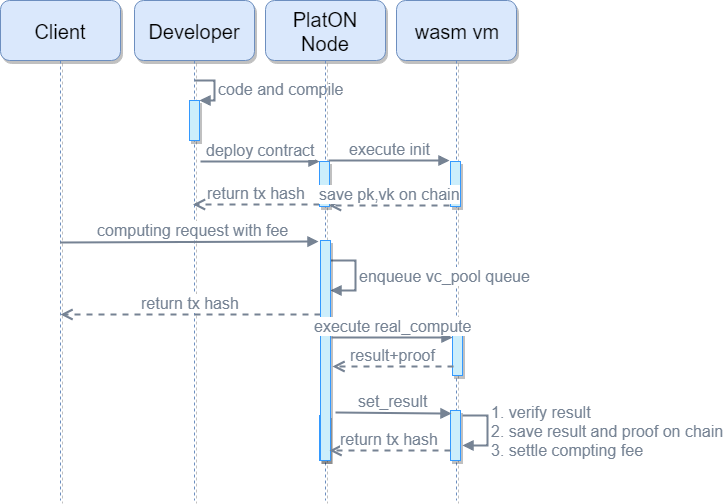

The diagram above was exported from draw.io. Its source (the exported page's mxGraphModel, read from the mxfile embedded in the PNG):
<mxGraphModel dx="1064" dy="496" grid="1" gridSize="10" guides="1" tooltips="1" connect="1" arrows="1" fold="1" page="1" pageScale="1" pageWidth="827" pageHeight="1169" math="0" shadow="0">
  <root>
    <mxCell id="0" />
    <mxCell id="1" parent="0" />
    <mxCell id="2" value="Client" style="shape=umlLifeline;perimeter=lifelinePerimeter;whiteSpace=wrap;html=1;container=1;collapsible=0;recursiveResize=0;outlineConnect=0;shadow=1;comic=0;strokeColor=#6c8ebf;fillColor=#dae8fc;fontSize=20;align=center;gradientColor=none;rounded=1;size=60;" vertex="1" parent="1">
      <mxGeometry x="20" y="20" width="120" height="500" as="geometry" />
    </mxCell>
    <mxCell id="3" value="Developer" style="shape=umlLifeline;perimeter=lifelinePerimeter;whiteSpace=wrap;html=1;container=1;collapsible=0;recursiveResize=0;outlineConnect=0;shadow=1;comic=0;strokeColor=#6c8ebf;fillColor=#dae8fc;fontSize=20;align=center;gradientColor=none;rounded=1;size=60;" vertex="1" parent="1">
      <mxGeometry x="154" y="20" width="120" height="500" as="geometry" />
    </mxCell>
    <mxCell id="4" value="" style="html=1;points=[];perimeter=orthogonalPerimeter;shadow=1;comic=0;strokeColor=#3399FF;fillColor=#CCEEFB;fontSize=16;fontColor=#768394;align=center;" vertex="1" parent="3">
      <mxGeometry x="55" y="100" width="10" height="40" as="geometry" />
    </mxCell>
    <mxCell id="5" value="code and compile" style="edgeStyle=orthogonalEdgeStyle;html=1;align=left;spacingLeft=2;endArrow=block;rounded=0;entryX=1;entryY=0;strokeColor=#768394;strokeWidth=2;fontSize=16;fontColor=#768394;" edge="1" parent="3" target="4">
      <mxGeometry relative="1" as="geometry">
        <mxPoint x="60" y="80" as="sourcePoint" />
        <Array as="points">
          <mxPoint x="80" y="80" />
        </Array>
      </mxGeometry>
    </mxCell>
    <mxCell id="6" value="wasm vm" style="shape=umlLifeline;perimeter=lifelinePerimeter;whiteSpace=wrap;html=1;container=1;collapsible=0;recursiveResize=0;outlineConnect=0;shadow=1;comic=0;strokeColor=#6c8ebf;fillColor=#dae8fc;fontSize=20;align=center;gradientColor=none;rounded=1;size=60;" vertex="1" parent="1">
      <mxGeometry x="416" y="20" width="120" height="500" as="geometry" />
    </mxCell>
    <mxCell id="7" value="" style="html=1;points=[];perimeter=orthogonalPerimeter;shadow=1;comic=0;strokeColor=#3399FF;fillColor=#CCEEFB;fontSize=18;fontColor=#768394;align=center;" vertex="1" parent="6">
      <mxGeometry x="54" y="161" width="10" height="45" as="geometry" />
    </mxCell>
    <mxCell id="8" value="" style="html=1;points=[];perimeter=orthogonalPerimeter;shadow=1;comic=0;strokeColor=#3399FF;fillColor=#CCEEFB;fontSize=18;fontColor=#768394;align=center;" vertex="1" parent="6">
      <mxGeometry x="56" y="330" width="10" height="45" as="geometry" />
    </mxCell>
    <mxCell id="9" value="" style="html=1;points=[];perimeter=orthogonalPerimeter;shadow=1;comic=0;strokeColor=#3399FF;fillColor=#CCEEFB;gradientColor=none;fontSize=16;fontColor=#768394;align=center;" vertex="1" parent="6">
      <mxGeometry x="54" y="410" width="10" height="50" as="geometry" />
    </mxCell>
    <mxCell id="10" value="computing request with fee" style="html=1;verticalAlign=bottom;endArrow=block;strokeColor=#768394;strokeWidth=2;fontSize=16;fontColor=#768394;entryX=-0.2;entryY=0.005;entryDx=0;entryDy=0;entryPerimeter=0;" edge="1" target="22" parent="1">
      <mxGeometry x="0.0323" width="80" relative="1" as="geometry">
        <mxPoint x="79.5" y="262" as="sourcePoint" />
        <mxPoint x="210" y="262" as="targetPoint" />
        <mxPoint as="offset" />
      </mxGeometry>
    </mxCell>
    <mxCell id="11" value="deploy contract" style="html=1;verticalAlign=bottom;endArrow=block;entryX=0;entryY=0;strokeColor=#768394;strokeWidth=2;fontSize=16;fontColor=#768394;" edge="1" target="14" parent="1">
      <mxGeometry relative="1" as="geometry">
        <mxPoint x="220" y="181" as="sourcePoint" />
      </mxGeometry>
    </mxCell>
    <mxCell id="12" value="return tx hash" style="html=1;verticalAlign=bottom;endArrow=open;dashed=1;endSize=8;exitX=0;exitY=0.95;strokeColor=#768394;strokeWidth=2;fontSize=16;fontColor=#768394;" edge="1" source="14" parent="1">
      <mxGeometry relative="1" as="geometry">
        <mxPoint x="212.5" y="224" as="targetPoint" />
      </mxGeometry>
    </mxCell>
    <mxCell id="13" value="PlatON Node" style="shape=umlLifeline;perimeter=lifelinePerimeter;whiteSpace=wrap;html=1;container=1;collapsible=0;recursiveResize=0;outlineConnect=0;shadow=1;comic=0;strokeColor=#6c8ebf;fillColor=#dae8fc;fontSize=20;align=center;gradientColor=none;rounded=1;size=60;" vertex="1" parent="1">
      <mxGeometry x="285" y="20" width="120" height="500" as="geometry" />
    </mxCell>
    <mxCell id="14" value="" style="html=1;points=[];perimeter=orthogonalPerimeter;shadow=1;comic=0;strokeColor=#3399FF;fillColor=#CCEEFB;fontSize=18;fontColor=#768394;align=center;" vertex="1" parent="13">
      <mxGeometry x="54" y="161" width="10" height="45" as="geometry" />
    </mxCell>
    <mxCell id="15" value="" style="html=1;points=[];perimeter=orthogonalPerimeter;shadow=1;comic=0;strokeColor=#3399FF;fillColor=#CCEEFB;fontSize=18;fontColor=#768394;align=center;" vertex="1" parent="13">
      <mxGeometry x="54" y="415" width="10" height="45" as="geometry" />
    </mxCell>
    <mxCell id="16" value="execute init" style="html=1;verticalAlign=bottom;endArrow=block;strokeColor=#768394;strokeWidth=2;fontSize=16;fontColor=#768394;exitX=0.9;exitY=-0.022;exitDx=0;exitDy=0;exitPerimeter=0;" edge="1" source="14" parent="1">
      <mxGeometry relative="1" as="geometry">
        <mxPoint x="346" y="180" as="sourcePoint" />
        <mxPoint x="469" y="180" as="targetPoint" />
      </mxGeometry>
    </mxCell>
    <mxCell id="17" value="save pk,vk on chain" style="html=1;verticalAlign=bottom;endArrow=open;dashed=1;endSize=8;strokeColor=#768394;strokeWidth=2;fontSize=16;fontColor=#768394;" edge="1" parent="1">
      <mxGeometry relative="1" as="geometry">
        <mxPoint x="348.5" y="225" as="targetPoint" />
        <mxPoint x="469" y="225" as="sourcePoint" />
      </mxGeometry>
    </mxCell>
    <mxCell id="18" value="return tx hash" style="html=1;verticalAlign=bottom;endArrow=open;dashed=1;endSize=8;exitX=0;exitY=0.336;strokeColor=#768394;strokeWidth=2;fontSize=16;fontColor=#768394;exitDx=0;exitDy=0;exitPerimeter=0;" edge="1" source="22" parent="1">
      <mxGeometry relative="1" as="geometry">
        <mxPoint x="80" y="334" as="targetPoint" />
        <mxPoint x="206.5" y="334" as="sourcePoint" />
      </mxGeometry>
    </mxCell>
    <mxCell id="19" value="enqueue vc_pool queue" style="edgeStyle=orthogonalEdgeStyle;html=1;align=left;spacingLeft=2;endArrow=block;rounded=0;strokeColor=#768394;strokeWidth=2;fontSize=16;fontColor=#768394;" edge="1" parent="1">
      <mxGeometry relative="1" as="geometry">
        <mxPoint x="350" y="280" as="sourcePoint" />
        <Array as="points">
          <mxPoint x="375" y="280" />
          <mxPoint x="375" y="310" />
          <mxPoint x="350" y="310" />
        </Array>
        <mxPoint x="350" y="310" as="targetPoint" />
      </mxGeometry>
    </mxCell>
    <mxCell id="20" value="result+proof" style="html=1;verticalAlign=bottom;endArrow=open;dashed=1;endSize=8;exitX=0.1;exitY=0.811;strokeColor=#768394;strokeWidth=2;fontSize=16;fontColor=#768394;exitDx=0;exitDy=0;exitPerimeter=0;" edge="1" source="8" parent="1">
      <mxGeometry relative="1" as="geometry">
        <mxPoint x="352" y="386" as="targetPoint" />
        <mxPoint x="334.5" y="400" as="sourcePoint" />
      </mxGeometry>
    </mxCell>
    <mxCell id="21" value="set_result" style="html=1;verticalAlign=bottom;endArrow=block;strokeColor=#768394;strokeWidth=2;fontSize=16;fontColor=#768394;entryX=0.1;entryY=0.05;entryDx=0;entryDy=0;entryPerimeter=0;" edge="1" target="9" parent="1">
      <mxGeometry relative="1" as="geometry">
        <mxPoint x="355" y="432" as="sourcePoint" />
        <mxPoint x="471" y="428" as="targetPoint" />
      </mxGeometry>
    </mxCell>
    <mxCell id="22" value="" style="html=1;points=[];perimeter=orthogonalPerimeter;shadow=1;comic=0;strokeColor=#3399FF;fillColor=#CCEEFB;fontSize=18;fontColor=#768394;align=center;" vertex="1" parent="1">
      <mxGeometry x="340" y="260" width="10" height="220" as="geometry" />
    </mxCell>
    <mxCell id="23" value="execute real_compute" style="html=1;verticalAlign=bottom;endArrow=block;strokeColor=#768394;strokeWidth=2;fontSize=16;fontColor=#768394;exitX=1.1;exitY=0.441;exitDx=0;exitDy=0;exitPerimeter=0;" edge="1" source="22" target="8" parent="1">
      <mxGeometry relative="1" as="geometry">
        <mxPoint x="89.66666666666652" y="640.6666666666667" as="sourcePoint" />
        <mxPoint x="481" y="641" as="targetPoint" />
      </mxGeometry>
    </mxCell>
    <mxCell id="24" value="1. verify result&lt;br&gt;2. save result and proof on chain&lt;br&gt;3. settle compting fee&lt;br&gt;" style="edgeStyle=orthogonalEdgeStyle;html=1;align=left;spacingLeft=2;endArrow=block;rounded=0;strokeColor=#768394;strokeWidth=2;fontSize=16;fontColor=#768394;" edge="1" parent="1">
      <mxGeometry relative="1" as="geometry">
        <mxPoint x="482" y="435" as="sourcePoint" />
        <Array as="points">
          <mxPoint x="507" y="435" />
          <mxPoint x="507" y="465" />
          <mxPoint x="482" y="465" />
        </Array>
        <mxPoint x="482" y="465" as="targetPoint" />
      </mxGeometry>
    </mxCell>
    <mxCell id="25" value="return tx hash" style="html=1;verticalAlign=bottom;endArrow=open;dashed=1;endSize=8;exitX=0.1;exitY=0.811;strokeColor=#768394;strokeWidth=2;fontSize=16;fontColor=#768394;exitDx=0;exitDy=0;exitPerimeter=0;" edge="1" parent="1">
      <mxGeometry relative="1" as="geometry">
        <mxPoint x="349" y="470" as="targetPoint" />
        <mxPoint x="470" y="470" as="sourcePoint" />
      </mxGeometry>
    </mxCell>
  </root>
</mxGraphModel>